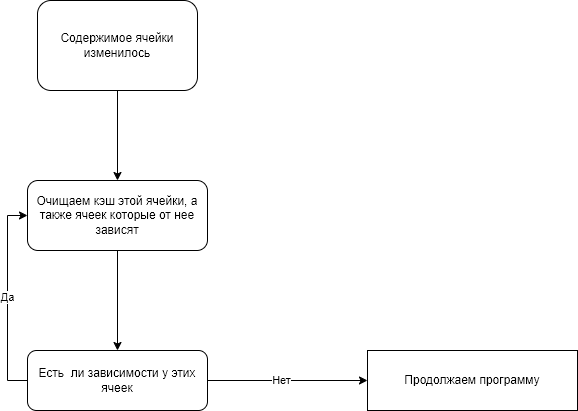

The diagram above was exported from draw.io. Its source (the exported page's mxGraphModel, read from the mxfile embedded in the PNG):
<mxGraphModel dx="1434" dy="797" grid="1" gridSize="10" guides="1" tooltips="1" connect="1" arrows="1" fold="1" page="1" pageScale="1" pageWidth="827" pageHeight="1169" background="#ffffff" math="0" shadow="0">
  <root>
    <mxCell id="WIyWlLk6GJQsqaUBKTNV-0" />
    <mxCell id="WIyWlLk6GJQsqaUBKTNV-1" parent="WIyWlLk6GJQsqaUBKTNV-0" />
    <mxCell id="EWh10v2Tuh7nQdRBloXK-2" style="edgeStyle=orthogonalEdgeStyle;rounded=0;orthogonalLoop=1;jettySize=auto;html=1;exitX=0.5;exitY=1;exitDx=0;exitDy=0;entryX=0.5;entryY=0;entryDx=0;entryDy=0;" edge="1" parent="WIyWlLk6GJQsqaUBKTNV-1" source="WIyWlLk6GJQsqaUBKTNV-3" target="EWh10v2Tuh7nQdRBloXK-1">
      <mxGeometry relative="1" as="geometry" />
    </mxCell>
    <mxCell id="WIyWlLk6GJQsqaUBKTNV-3" value="Содержимое ячейки изменилось" style="rounded=1;whiteSpace=wrap;html=1;fontSize=12;glass=0;strokeWidth=1;shadow=0;" parent="WIyWlLk6GJQsqaUBKTNV-1" vertex="1">
      <mxGeometry x="100" y="70" width="160" height="90" as="geometry" />
    </mxCell>
    <mxCell id="EWh10v2Tuh7nQdRBloXK-4" style="edgeStyle=orthogonalEdgeStyle;rounded=0;orthogonalLoop=1;jettySize=auto;html=1;exitX=0.5;exitY=1;exitDx=0;exitDy=0;" edge="1" parent="WIyWlLk6GJQsqaUBKTNV-1" source="EWh10v2Tuh7nQdRBloXK-1" target="EWh10v2Tuh7nQdRBloXK-3">
      <mxGeometry relative="1" as="geometry" />
    </mxCell>
    <mxCell id="EWh10v2Tuh7nQdRBloXK-1" value="Очищаем кэш этой ячейки, а также ячеек которые от нее зависят" style="rounded=1;whiteSpace=wrap;html=1;" vertex="1" parent="WIyWlLk6GJQsqaUBKTNV-1">
      <mxGeometry x="90" y="250" width="180" height="70" as="geometry" />
    </mxCell>
    <mxCell id="EWh10v2Tuh7nQdRBloXK-5" style="edgeStyle=orthogonalEdgeStyle;rounded=0;orthogonalLoop=1;jettySize=auto;html=1;exitX=0;exitY=0.5;exitDx=0;exitDy=0;entryX=0;entryY=0.5;entryDx=0;entryDy=0;" edge="1" parent="WIyWlLk6GJQsqaUBKTNV-1" source="EWh10v2Tuh7nQdRBloXK-3" target="EWh10v2Tuh7nQdRBloXK-1">
      <mxGeometry relative="1" as="geometry" />
    </mxCell>
    <mxCell id="EWh10v2Tuh7nQdRBloXK-6" value="Да" style="edgeLabel;html=1;align=center;verticalAlign=middle;resizable=0;points=[];" vertex="1" connectable="0" parent="EWh10v2Tuh7nQdRBloXK-5">
      <mxGeometry x="0.0146" y="1" relative="1" as="geometry">
        <mxPoint as="offset" />
      </mxGeometry>
    </mxCell>
    <mxCell id="EWh10v2Tuh7nQdRBloXK-8" style="edgeStyle=orthogonalEdgeStyle;rounded=0;orthogonalLoop=1;jettySize=auto;html=1;exitX=1;exitY=0.5;exitDx=0;exitDy=0;entryX=0;entryY=0.5;entryDx=0;entryDy=0;" edge="1" parent="WIyWlLk6GJQsqaUBKTNV-1" source="EWh10v2Tuh7nQdRBloXK-3" target="EWh10v2Tuh7nQdRBloXK-7">
      <mxGeometry relative="1" as="geometry" />
    </mxCell>
    <mxCell id="EWh10v2Tuh7nQdRBloXK-9" value="Нет" style="edgeLabel;html=1;align=center;verticalAlign=middle;resizable=0;points=[];" vertex="1" connectable="0" parent="EWh10v2Tuh7nQdRBloXK-8">
      <mxGeometry x="-0.0875" y="1" relative="1" as="geometry">
        <mxPoint as="offset" />
      </mxGeometry>
    </mxCell>
    <mxCell id="EWh10v2Tuh7nQdRBloXK-3" value="Есть&amp;nbsp; ли зависимости у этих ячеек" style="rounded=1;whiteSpace=wrap;html=1;" vertex="1" parent="WIyWlLk6GJQsqaUBKTNV-1">
      <mxGeometry x="90" y="420" width="180" height="60" as="geometry" />
    </mxCell>
    <mxCell id="EWh10v2Tuh7nQdRBloXK-7" value="Продолжаем программу" style="rounded=0;whiteSpace=wrap;html=1;" vertex="1" parent="WIyWlLk6GJQsqaUBKTNV-1">
      <mxGeometry x="430" y="420" width="210" height="60" as="geometry" />
    </mxCell>
  </root>
</mxGraphModel>